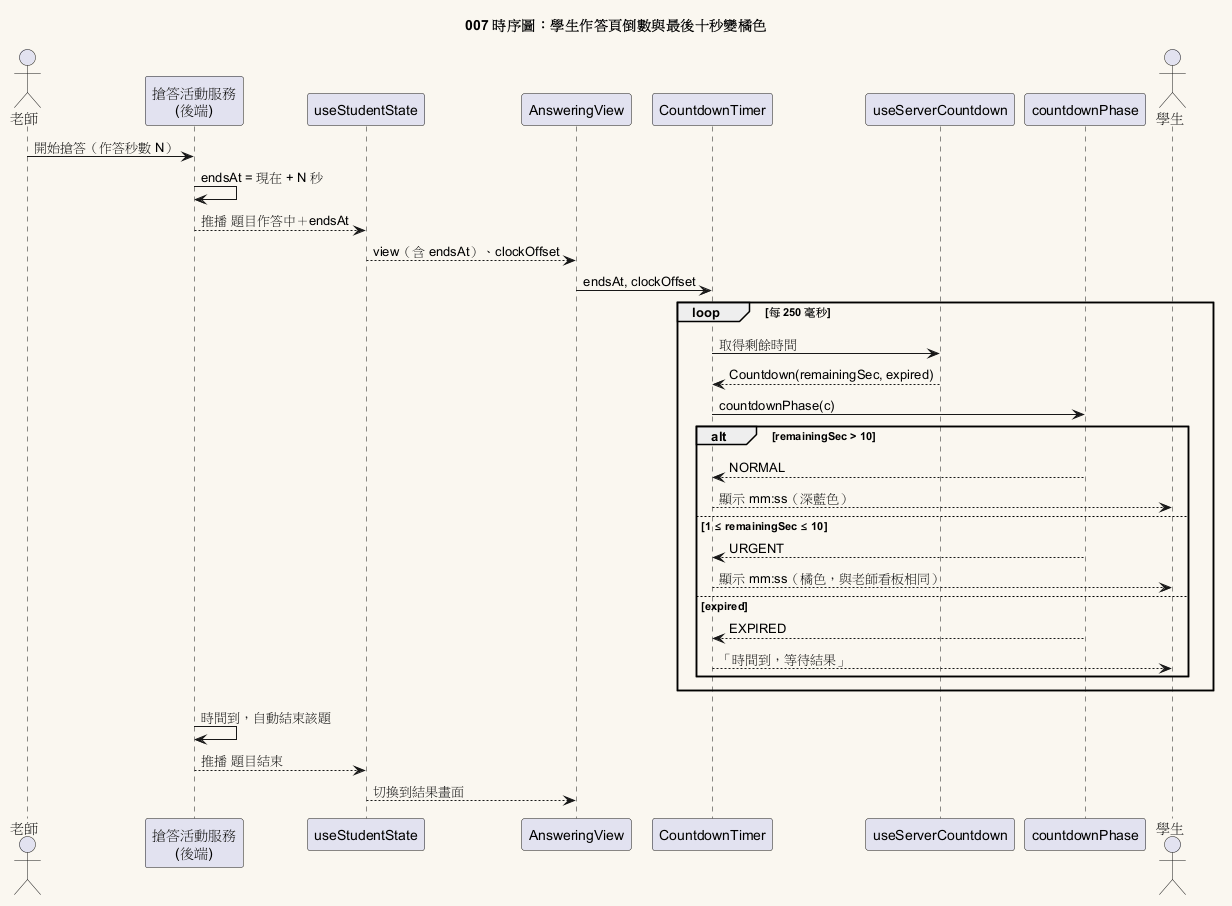

The diagram above was rendered by PlantUML. Its source (embedded in the PNG):
@startuml 007-sequence-countdown
title 007 時序圖：學生作答頁倒數與最後十秒變橘色

skinparam backgroundColor #FAF7F0
skinparam shadowing false

actor "老師" as T
participant "搶答活動服務\n(後端)" as S
participant "useStudentState" as St
participant "AnsweringView" as AV
participant "CountdownTimer" as CT
participant "useServerCountdown" as H
participant "countdownPhase" as P
actor "學生" as U

T -> S : 開始搶答（作答秒數 N）
S -> S : endsAt = 現在 + N 秒
S --> St : 推播 題目作答中＋endsAt
St --> AV : view（含 endsAt）、clockOffset
AV -> CT : endsAt, clockOffset

loop 每 250 毫秒
  CT -> H : 取得剩餘時間
  H --> CT : Countdown(remainingSec, expired)
  CT -> P : countdownPhase(c)
  alt remainingSec > 10
    P --> CT : NORMAL
    CT --> U : 顯示 mm:ss（深藍色）
  else 1 ≤ remainingSec ≤ 10
    P --> CT : URGENT
    CT --> U : 顯示 mm:ss（橘色，與老師看板相同）
  else expired
    P --> CT : EXPIRED
    CT --> U : 「時間到，等待結果」
  end
end

S -> S : 時間到，自動結束該題
S --> St : 推播 題目結束
St --> AV : 切換到結果畫面
@enduml